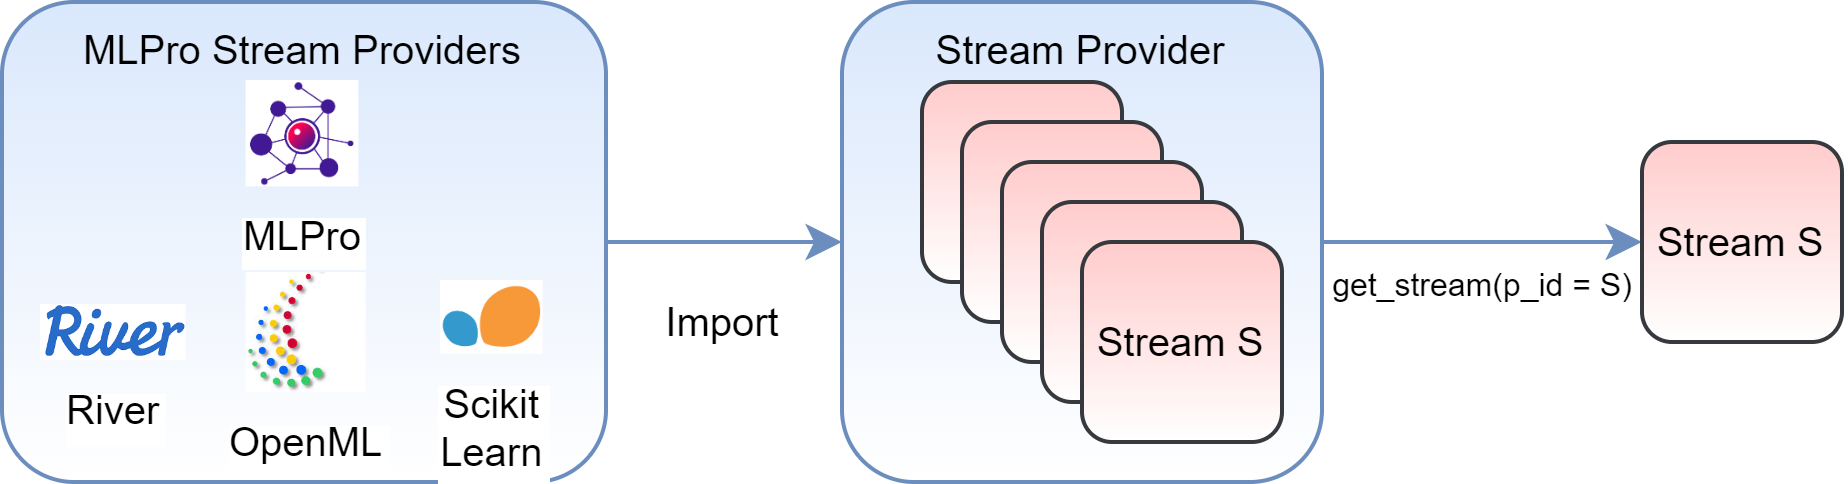

The diagram above was exported from draw.io. Its source (the exported page's mxGraphModel, read from the mxfile embedded in the PNG):
<mxGraphModel dx="865" dy="534" grid="1" gridSize="10" guides="1" tooltips="1" connect="1" arrows="1" fold="1" page="1" pageScale="1" pageWidth="3300" pageHeight="4681" math="0" shadow="0">
  <root>
    <mxCell id="0" />
    <mxCell id="1" parent="0" />
    <mxCell id="1IVGG4sTwWt29TO7Dd0m-36" value="Import" style="edgeStyle=orthogonalEdgeStyle;rounded=0;orthogonalLoop=1;jettySize=auto;html=1;fontSize=10;fillColor=#dae8fc;strokeColor=#6c8ebf;" edge="1" parent="1" source="1IVGG4sTwWt29TO7Dd0m-13" target="1IVGG4sTwWt29TO7Dd0m-19">
      <mxGeometry x="-0.0169" y="-20" relative="1" as="geometry">
        <mxPoint as="offset" />
      </mxGeometry>
    </mxCell>
    <mxCell id="1IVGG4sTwWt29TO7Dd0m-13" value="MLPro Stream Providers" style="rounded=1;whiteSpace=wrap;html=1;fillColor=#dae8fc;strokeColor=#6c8ebf;gradientColor=#FFFFFF;verticalAlign=top;fontSize=10;" vertex="1" parent="1">
      <mxGeometry x="150" y="200" width="151" height="120" as="geometry" />
    </mxCell>
    <mxCell id="1IVGG4sTwWt29TO7Dd0m-29" value="&lt;font style=&quot;font-size: 8px;&quot;&gt;get_stream(p_id = S)&lt;/font&gt;" style="edgeStyle=orthogonalEdgeStyle;rounded=0;orthogonalLoop=1;jettySize=auto;html=1;fontSize=10;fillColor=#dae8fc;strokeColor=#6c8ebf;" edge="1" parent="1" source="1IVGG4sTwWt29TO7Dd0m-19" target="1IVGG4sTwWt29TO7Dd0m-28">
      <mxGeometry y="-10" relative="1" as="geometry">
        <mxPoint as="offset" />
      </mxGeometry>
    </mxCell>
    <mxCell id="1IVGG4sTwWt29TO7Dd0m-19" value="Stream Provider" style="rounded=1;whiteSpace=wrap;html=1;fillColor=#dae8fc;strokeColor=#6c8ebf;gradientColor=#FFFFFF;verticalAlign=top;fontSize=10;" vertex="1" parent="1">
      <mxGeometry x="360" y="200" width="120" height="120" as="geometry" />
    </mxCell>
    <mxCell id="1IVGG4sTwWt29TO7Dd0m-20" value="" style="rounded=1;whiteSpace=wrap;html=1;fontSize=10;verticalAlign=top;fillColor=#ffcccc;strokeColor=#36393d;gradientColor=#FFFFFF;" vertex="1" parent="1">
      <mxGeometry x="380" y="220" width="50" height="50" as="geometry" />
    </mxCell>
    <mxCell id="1IVGG4sTwWt29TO7Dd0m-24" value="" style="rounded=1;whiteSpace=wrap;html=1;fontSize=10;verticalAlign=top;fillColor=#ffcccc;strokeColor=#36393d;gradientColor=#FFFFFF;" vertex="1" parent="1">
      <mxGeometry x="390" y="230" width="50" height="50" as="geometry" />
    </mxCell>
    <mxCell id="1IVGG4sTwWt29TO7Dd0m-25" value="" style="rounded=1;whiteSpace=wrap;html=1;fontSize=10;verticalAlign=top;fillColor=#ffcccc;strokeColor=#36393d;gradientColor=#FFFFFF;" vertex="1" parent="1">
      <mxGeometry x="400" y="240" width="50" height="50" as="geometry" />
    </mxCell>
    <mxCell id="1IVGG4sTwWt29TO7Dd0m-26" value="" style="rounded=1;whiteSpace=wrap;html=1;fontSize=10;verticalAlign=top;fillColor=#ffcccc;strokeColor=#36393d;gradientColor=#FFFFFF;" vertex="1" parent="1">
      <mxGeometry x="410" y="250" width="50" height="50" as="geometry" />
    </mxCell>
    <mxCell id="1IVGG4sTwWt29TO7Dd0m-27" value="Stream S" style="rounded=1;whiteSpace=wrap;html=1;fontSize=10;verticalAlign=middle;fillColor=#ffcccc;strokeColor=#36393d;gradientColor=#FFFFFF;" vertex="1" parent="1">
      <mxGeometry x="420" y="260" width="50" height="50" as="geometry" />
    </mxCell>
    <mxCell id="1IVGG4sTwWt29TO7Dd0m-28" value="Stream S" style="rounded=1;whiteSpace=wrap;html=1;fontSize=10;verticalAlign=middle;fillColor=#ffcccc;strokeColor=#36393d;gradientColor=#FFFFFF;" vertex="1" parent="1">
      <mxGeometry x="560" y="235" width="50" height="50" as="geometry" />
    </mxCell>
    <mxCell id="1IVGG4sTwWt29TO7Dd0m-31" value="MLPro" style="shape=image;verticalLabelPosition=bottom;labelBackgroundColor=default;verticalAlign=top;aspect=fixed;imageAspect=0;image=http://127.0.0.1:8000/_static/logo_mlpro.png;clipPath=inset(5.88% 28.33% 25.29% 30.33%);fontSize=10;" vertex="1" parent="1">
      <mxGeometry x="211.4" y="220" width="28.19" height="26.6" as="geometry" />
    </mxCell>
    <mxCell id="1IVGG4sTwWt29TO7Dd0m-32" value="River" style="shape=image;verticalLabelPosition=bottom;labelBackgroundColor=default;verticalAlign=top;aspect=fixed;imageAspect=0;image=data:image/png,(base64 omitted: 4444 chars);clipPath=inset(22.67% 14% 22% 14%);fontSize=10;" vertex="1" parent="1">
      <mxGeometry x="160" y="276.03" width="36.36" height="13.97" as="geometry" />
    </mxCell>
    <mxCell id="1IVGG4sTwWt29TO7Dd0m-34" value="OpenML" style="shape=image;verticalLabelPosition=bottom;labelBackgroundColor=default;verticalAlign=top;aspect=fixed;imageAspect=0;image=data:image/jpeg,(base64 omitted: 6248 chars);fontSize=10;" vertex="1" parent="1">
      <mxGeometry x="211.4" y="268.01" width="30" height="30" as="geometry" />
    </mxCell>
    <mxCell id="1IVGG4sTwWt29TO7Dd0m-35" value="Scikit &#10;Learn" style="shape=image;verticalLabelPosition=bottom;labelBackgroundColor=default;verticalAlign=top;aspect=fixed;imageAspect=0;image=data:image/png,(base64 omitted: 2808 chars);fontSize=10;" vertex="1" parent="1">
      <mxGeometry x="260" y="270" width="25.66" height="18.49" as="geometry" />
    </mxCell>
  </root>
</mxGraphModel>